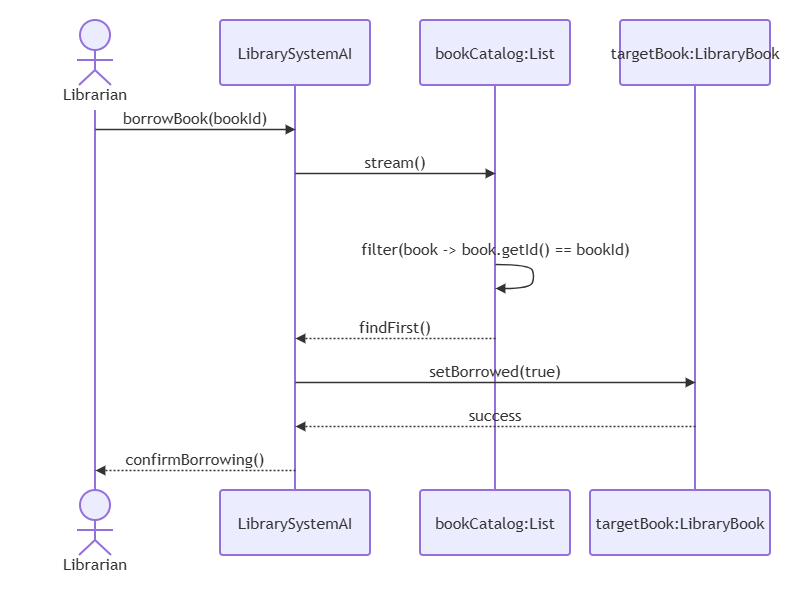

The diagram above was exported from draw.io. Its source (the exported page's mxGraphModel, read from the mxfile embedded in the PNG):
<mxGraphModel dx="1089" dy="640" grid="1" gridSize="10" guides="1" tooltips="1" connect="1" arrows="1" fold="1" page="1" pageScale="1" pageWidth="850" pageHeight="1100" math="0" shadow="0">
  <root>
    <mxCell id="0" />
    <mxCell id="1" parent="0" />
    <UserObject label="" mermaidData="{&#10;  &quot;data&quot;: &quot;sequenceDiagram\n  actor L as Librarian\n  participant A as LibrarySystemAI\n  participant C as bookCatalog:List&lt;LibraryBook&gt;\n  participant B as targetBook:LibraryBook\n\n  L-&gt;&gt;A: borrowBook(bookId)\n  A-&gt;&gt;C: stream()\n  C-&gt;&gt;C: filter(book -&gt; book.getId() == bookId)\n  C--&gt;&gt;A: findFirst()\n  A-&gt;&gt;B: setBorrowed(true)\n  B--&gt;&gt;A: success\n  A--&gt;&gt;L: confirmBorrowing()&quot;,&#10;  &quot;config&quot;: null&#10;}" id="2">
      <mxCell connectable="0" parent="1" style="group;transparentBounds=1;editIcon=1;lockedGroup=0;groupPadding=20;" vertex="1">
        <mxGeometry height="575" width="790" as="geometry" />
      </mxCell>
    </UserObject>
    <UserObject label="Librarian" mermaidId="n:L" mermaidBaseStyle="html=1;shape=umlLifeline;perimeter=lifelinePerimeter;whiteSpace=wrap;container=1;dropTarget=0;collapsible=0;recursiveResize=0;outlineConnect=0;portConstraint=eastwest;newEdgeStyle={&quot;edgeStyle&quot;:&quot;elbowEdgeStyle&quot;,&quot;elbow&quot;:&quot;vertical&quot;,&quot;curved&quot;:0,&quot;rounded&quot;:0};lifelineDashed=0;strokeWidth=2;rounded=1;absoluteArcSize=1;arcSize=6;lifelineColor=light-dark(#9370DB,#cccccc);participant=seqActorStick;verticalAlign=bottom;align=center;spacingBottom=4;size=90;fillColor=light-dark(#ECECFF,#1f2020);strokeColor=light-dark(#9370DB,#cccccc);fontColor=light-dark(#333333,#cccccc);fontFamily=Trebuchet MS,Verdana,Arial,sans-serif;fontSize=16;" mermaidBaseValue="Librarian" id="3">
      <mxCell parent="2" style="html=1;shape=umlLifeline;perimeter=lifelinePerimeter;whiteSpace=wrap;container=1;dropTarget=0;collapsible=0;recursiveResize=0;outlineConnect=0;portConstraint=eastwest;newEdgeStyle={&quot;edgeStyle&quot;:&quot;elbowEdgeStyle&quot;,&quot;elbow&quot;:&quot;vertical&quot;,&quot;curved&quot;:0,&quot;rounded&quot;:0};lifelineDashed=0;strokeWidth=2;rounded=1;absoluteArcSize=1;arcSize=6;lifelineColor=light-dark(#9370DB,#cccccc);participant=seqActorStick;verticalAlign=bottom;align=center;spacingBottom=4;size=90;fillColor=light-dark(#ECECFF,#1f2020);strokeColor=light-dark(#9370DB,#cccccc);fontColor=light-dark(#333333,#cccccc);fontFamily=Trebuchet MS,Verdana,Arial,sans-serif;fontSize=16;" vertex="1">
        <mxGeometry height="470" width="150" x="20" y="20" as="geometry" />
      </mxCell>
    </UserObject>
    <mxCell id="4" parent="2" style="html=1;shape=umlLifeline;perimeter=lifelinePerimeter;whiteSpace=wrap;container=1;dropTarget=0;collapsible=0;recursiveResize=0;outlineConnect=0;portConstraint=eastwest;lifelineDashed=0;strokeWidth=2;rounded=1;absoluteArcSize=1;arcSize=6;lifelineColor=light-dark(#9370DB,#cccccc);size=90;participant=seqActorStick;verticalAlign=bottom;align=center;spacingBottom=4;fillColor=light-dark(#ECECFF,#1f2020);strokeColor=light-dark(#9370DB,#cccccc);fontColor=light-dark(#333333,#cccccc);fontFamily=Trebuchet MS,Verdana,Arial,sans-serif;fontSize=16;" value="Librarian" vertex="1">
      <mxGeometry height="90" width="150" x="20" y="490" as="geometry" />
    </mxCell>
    <UserObject label="LibrarySystemAI" mermaidId="n:A" mermaidBaseStyle="html=1;shape=umlLifeline;perimeter=lifelinePerimeter;whiteSpace=wrap;container=1;dropTarget=0;collapsible=0;recursiveResize=0;outlineConnect=0;portConstraint=eastwest;newEdgeStyle={&quot;edgeStyle&quot;:&quot;elbowEdgeStyle&quot;,&quot;elbow&quot;:&quot;vertical&quot;,&quot;curved&quot;:0,&quot;rounded&quot;:0};lifelineDashed=0;strokeWidth=2;rounded=1;absoluteArcSize=1;arcSize=6;lifelineColor=light-dark(#9370DB,#cccccc);size=65;fillColor=light-dark(#ECECFF,#1f2020);strokeColor=light-dark(#9370DB,#cccccc);fontColor=light-dark(#333333,#cccccc);fontFamily=Trebuchet MS,Verdana,Arial,sans-serif;fontSize=16;" mermaidBaseValue="LibrarySystemAI" id="5">
      <mxCell parent="2" style="html=1;shape=umlLifeline;perimeter=lifelinePerimeter;whiteSpace=wrap;container=1;dropTarget=0;collapsible=0;recursiveResize=0;outlineConnect=0;portConstraint=eastwest;newEdgeStyle={&quot;edgeStyle&quot;:&quot;elbowEdgeStyle&quot;,&quot;elbow&quot;:&quot;vertical&quot;,&quot;curved&quot;:0,&quot;rounded&quot;:0};lifelineDashed=0;strokeWidth=2;rounded=1;absoluteArcSize=1;arcSize=6;lifelineColor=light-dark(#9370DB,#cccccc);size=65;fillColor=light-dark(#ECECFF,#1f2020);strokeColor=light-dark(#9370DB,#cccccc);fontColor=light-dark(#333333,#cccccc);fontFamily=Trebuchet MS,Verdana,Arial,sans-serif;fontSize=16;" vertex="1">
        <mxGeometry height="470" width="150" x="220" y="20" as="geometry" />
      </mxCell>
    </UserObject>
    <mxCell id="6" parent="2" style="html=1;rounded=1;absoluteArcSize=1;arcSize=6;verticalAlign=middle;align=center;strokeWidth=2;whiteSpace=wrap;fillColor=light-dark(#ECECFF,#1f2020);strokeColor=light-dark(#9370DB,#cccccc);fontColor=light-dark(#333333,#cccccc);fontFamily=Trebuchet MS,Verdana,Arial,sans-serif;fontSize=16;" value="LibrarySystemAI" vertex="1">
      <mxGeometry height="65" width="150" x="220" y="490" as="geometry" />
    </mxCell>
    <UserObject label="bookCatalog:List&lt;LibraryBook&gt;" mermaidId="n:C" mermaidBaseStyle="html=1;shape=umlLifeline;perimeter=lifelinePerimeter;whiteSpace=wrap;container=1;dropTarget=0;collapsible=0;recursiveResize=0;outlineConnect=0;portConstraint=eastwest;newEdgeStyle={&quot;edgeStyle&quot;:&quot;elbowEdgeStyle&quot;,&quot;elbow&quot;:&quot;vertical&quot;,&quot;curved&quot;:0,&quot;rounded&quot;:0};lifelineDashed=0;strokeWidth=2;rounded=1;absoluteArcSize=1;arcSize=6;lifelineColor=light-dark(#9370DB,#cccccc);size=65;fillColor=light-dark(#ECECFF,#1f2020);strokeColor=light-dark(#9370DB,#cccccc);fontColor=light-dark(#333333,#cccccc);fontFamily=Trebuchet MS,Verdana,Arial,sans-serif;fontSize=16;" mermaidBaseValue="bookCatalog:List&lt;LibraryBook&gt;" id="7">
      <mxCell parent="2" style="html=1;shape=umlLifeline;perimeter=lifelinePerimeter;whiteSpace=wrap;container=1;dropTarget=0;collapsible=0;recursiveResize=0;outlineConnect=0;portConstraint=eastwest;newEdgeStyle={&quot;edgeStyle&quot;:&quot;elbowEdgeStyle&quot;,&quot;elbow&quot;:&quot;vertical&quot;,&quot;curved&quot;:0,&quot;rounded&quot;:0};lifelineDashed=0;strokeWidth=2;rounded=1;absoluteArcSize=1;arcSize=6;lifelineColor=light-dark(#9370DB,#cccccc);size=65;fillColor=light-dark(#ECECFF,#1f2020);strokeColor=light-dark(#9370DB,#cccccc);fontColor=light-dark(#333333,#cccccc);fontFamily=Trebuchet MS,Verdana,Arial,sans-serif;fontSize=16;" vertex="1">
        <mxGeometry height="470" width="150" x="420" y="20" as="geometry" />
      </mxCell>
    </UserObject>
    <mxCell id="8" parent="2" style="html=1;rounded=1;absoluteArcSize=1;arcSize=6;verticalAlign=middle;align=center;strokeWidth=2;whiteSpace=wrap;fillColor=light-dark(#ECECFF,#1f2020);strokeColor=light-dark(#9370DB,#cccccc);fontColor=light-dark(#333333,#cccccc);fontFamily=Trebuchet MS,Verdana,Arial,sans-serif;fontSize=16;" value="bookCatalog:List&lt;LibraryBook&gt;" vertex="1">
      <mxGeometry height="65" width="150" x="420" y="490" as="geometry" />
    </mxCell>
    <UserObject label="targetBook:LibraryBook" mermaidId="n:B" mermaidBaseStyle="html=1;shape=umlLifeline;perimeter=lifelinePerimeter;whiteSpace=wrap;container=1;dropTarget=0;collapsible=0;recursiveResize=0;outlineConnect=0;portConstraint=eastwest;newEdgeStyle={&quot;edgeStyle&quot;:&quot;elbowEdgeStyle&quot;,&quot;elbow&quot;:&quot;vertical&quot;,&quot;curved&quot;:0,&quot;rounded&quot;:0};lifelineDashed=0;strokeWidth=2;rounded=1;absoluteArcSize=1;arcSize=6;lifelineColor=light-dark(#9370DB,#cccccc);size=65;fillColor=light-dark(#ECECFF,#1f2020);strokeColor=light-dark(#9370DB,#cccccc);fontColor=light-dark(#333333,#cccccc);fontFamily=Trebuchet MS,Verdana,Arial,sans-serif;fontSize=16;" mermaidBaseValue="targetBook:LibraryBook" id="9">
      <mxCell parent="2" style="html=1;shape=umlLifeline;perimeter=lifelinePerimeter;whiteSpace=wrap;container=1;dropTarget=0;collapsible=0;recursiveResize=0;outlineConnect=0;portConstraint=eastwest;newEdgeStyle={&quot;edgeStyle&quot;:&quot;elbowEdgeStyle&quot;,&quot;elbow&quot;:&quot;vertical&quot;,&quot;curved&quot;:0,&quot;rounded&quot;:0};lifelineDashed=0;strokeWidth=2;rounded=1;absoluteArcSize=1;arcSize=6;lifelineColor=light-dark(#9370DB,#cccccc);size=65;fillColor=light-dark(#ECECFF,#1f2020);strokeColor=light-dark(#9370DB,#cccccc);fontColor=light-dark(#333333,#cccccc);fontFamily=Trebuchet MS,Verdana,Arial,sans-serif;fontSize=16;" vertex="1">
        <mxGeometry height="470" width="150" x="620" y="20" as="geometry" />
      </mxCell>
    </UserObject>
    <mxCell id="10" parent="2" style="html=1;rounded=1;absoluteArcSize=1;arcSize=6;verticalAlign=middle;align=center;strokeWidth=2;whiteSpace=wrap;fillColor=light-dark(#ECECFF,#1f2020);strokeColor=light-dark(#9370DB,#cccccc);fontColor=light-dark(#333333,#cccccc);fontFamily=Trebuchet MS,Verdana,Arial,sans-serif;fontSize=16;" value="targetBook:LibraryBook" vertex="1">
      <mxGeometry height="65" width="180" x="590" y="490" as="geometry" />
    </mxCell>
    <UserObject label="borrowBook(bookId)" mermaidId="e:L-&gt;A#0" mermaidBaseStyle="endArrow=block;verticalAlign=bottom;edgeStyle=elbowEdgeStyle;elbow=vertical;curved=0;rounded=0;fontSize=16;labelBackgroundColor=none;strokeWidth=1.5;strokeColor=light-dark(#333333,#cccccc);fontColor=light-dark(#333333,#cccccc);fontFamily=Trebuchet MS,Verdana,Arial,sans-serif;" mermaidBaseValue="borrowBook(bookId)" id="11">
      <mxCell edge="1" parent="2" style="endArrow=block;verticalAlign=bottom;edgeStyle=elbowEdgeStyle;elbow=vertical;curved=0;rounded=0;fontSize=16;labelBackgroundColor=none;strokeWidth=1.5;strokeColor=light-dark(#333333,#cccccc);fontColor=light-dark(#333333,#cccccc);fontFamily=Trebuchet MS,Verdana,Arial,sans-serif;">
        <mxGeometry relative="1" as="geometry">
          <Array as="points">
            <mxPoint x="195" y="129" />
          </Array>
          <mxPoint x="95" y="129" as="sourcePoint" />
          <mxPoint x="295" y="129" as="targetPoint" />
        </mxGeometry>
      </mxCell>
    </UserObject>
    <UserObject label="stream()" mermaidId="e:A-&gt;C#0" mermaidBaseStyle="endArrow=block;verticalAlign=bottom;edgeStyle=elbowEdgeStyle;elbow=vertical;curved=0;rounded=0;fontSize=16;labelBackgroundColor=none;strokeWidth=1.5;strokeColor=light-dark(#333333,#cccccc);fontColor=light-dark(#333333,#cccccc);fontFamily=Trebuchet MS,Verdana,Arial,sans-serif;" mermaidBaseValue="stream()" id="12">
      <mxCell edge="1" parent="2" style="endArrow=block;verticalAlign=bottom;edgeStyle=elbowEdgeStyle;elbow=vertical;curved=0;rounded=0;fontSize=16;labelBackgroundColor=none;strokeWidth=1.5;strokeColor=light-dark(#333333,#cccccc);fontColor=light-dark(#333333,#cccccc);fontFamily=Trebuchet MS,Verdana,Arial,sans-serif;">
        <mxGeometry relative="1" as="geometry">
          <Array as="points">
            <mxPoint x="395" y="173" />
          </Array>
          <mxPoint x="295" y="173" as="sourcePoint" />
          <mxPoint x="495" y="173" as="targetPoint" />
        </mxGeometry>
      </mxCell>
    </UserObject>
    <UserObject label="" mermaidId="e:C-&gt;C#0" mermaidBaseStyle="edgeStyle=none;curved=1;endArrow=block;verticalAlign=bottom;align=center;fontSize=16;labelBackgroundColor=none;strokeWidth=1.5;strokeColor=light-dark(#333333,#cccccc);fontColor=light-dark(#333333,#cccccc);fontFamily=Trebuchet MS,Verdana,Arial,sans-serif;" mermaidBaseValue="" id="13">
      <mxCell edge="1" parent="2" style="edgeStyle=none;curved=1;endArrow=block;verticalAlign=bottom;align=center;fontSize=16;labelBackgroundColor=none;strokeWidth=1.5;strokeColor=light-dark(#333333,#cccccc);fontColor=light-dark(#333333,#cccccc);fontFamily=Trebuchet MS,Verdana,Arial,sans-serif;rounded=0;">
        <mxGeometry relative="1" as="geometry">
          <Array as="points">
            <mxPoint x="530" y="264" />
            <mxPoint x="534" y="276" />
            <mxPoint x="530" y="288" />
          </Array>
          <mxPoint x="495" y="264" as="sourcePoint" />
          <mxPoint x="495" y="288" as="targetPoint" />
        </mxGeometry>
      </mxCell>
    </UserObject>
    <mxCell id="14" parent="2" style="text;html=1;strokeColor=none;fillColor=none;align=center;verticalAlign=middle;fontFamily=Trebuchet MS,Verdana,Arial,sans-serif;fontSize=16;fontColor=light-dark(#333333,#cccccc);" value="filter(book -&gt; book.getId() == bookId)" vertex="1">
      <mxGeometry height="18" width="200" x="395" y="240" as="geometry" />
    </mxCell>
    <UserObject label="findFirst()" mermaidId="e:C-&gt;A#0" mermaidBaseStyle="dashed=1;fixDash=1;dashPattern=2 2;endArrow=block;verticalAlign=bottom;edgeStyle=elbowEdgeStyle;elbow=vertical;curved=0;rounded=0;fontSize=16;labelBackgroundColor=none;strokeWidth=1.5;strokeColor=light-dark(#333333,#cccccc);fontColor=light-dark(#333333,#cccccc);fontFamily=Trebuchet MS,Verdana,Arial,sans-serif;" mermaidBaseValue="findFirst()" id="15">
      <mxCell edge="1" parent="2" style="dashed=1;fixDash=1;dashPattern=2 2;endArrow=block;verticalAlign=bottom;edgeStyle=elbowEdgeStyle;elbow=vertical;curved=0;rounded=0;fontSize=16;labelBackgroundColor=none;strokeWidth=1.5;strokeColor=light-dark(#333333,#cccccc);fontColor=light-dark(#333333,#cccccc);fontFamily=Trebuchet MS,Verdana,Arial,sans-serif;">
        <mxGeometry relative="1" as="geometry">
          <Array as="points">
            <mxPoint x="395" y="338" />
          </Array>
          <mxPoint x="495" y="338" as="sourcePoint" />
          <mxPoint x="295" y="338" as="targetPoint" />
        </mxGeometry>
      </mxCell>
    </UserObject>
    <UserObject label="setBorrowed(true)" mermaidId="e:A-&gt;B#0" mermaidBaseStyle="endArrow=block;verticalAlign=bottom;edgeStyle=elbowEdgeStyle;elbow=vertical;curved=0;rounded=0;fontSize=16;labelBackgroundColor=none;strokeWidth=1.5;strokeColor=light-dark(#333333,#cccccc);fontColor=light-dark(#333333,#cccccc);fontFamily=Trebuchet MS,Verdana,Arial,sans-serif;" mermaidBaseValue="setBorrowed(true)" id="16">
      <mxCell edge="1" parent="2" style="endArrow=block;verticalAlign=bottom;edgeStyle=elbowEdgeStyle;elbow=vertical;curved=0;rounded=0;fontSize=16;labelBackgroundColor=none;strokeWidth=1.5;strokeColor=light-dark(#333333,#cccccc);fontColor=light-dark(#333333,#cccccc);fontFamily=Trebuchet MS,Verdana,Arial,sans-serif;">
        <mxGeometry relative="1" as="geometry">
          <Array as="points">
            <mxPoint x="495" y="382" />
          </Array>
          <mxPoint x="295" y="382" as="sourcePoint" />
          <mxPoint x="695" y="382" as="targetPoint" />
        </mxGeometry>
      </mxCell>
    </UserObject>
    <UserObject label="success" mermaidId="e:B-&gt;A#0" mermaidBaseStyle="dashed=1;fixDash=1;dashPattern=2 2;endArrow=block;verticalAlign=bottom;edgeStyle=elbowEdgeStyle;elbow=vertical;curved=0;rounded=0;fontSize=16;labelBackgroundColor=none;strokeWidth=1.5;strokeColor=light-dark(#333333,#cccccc);fontColor=light-dark(#333333,#cccccc);fontFamily=Trebuchet MS,Verdana,Arial,sans-serif;" mermaidBaseValue="success" id="17">
      <mxCell edge="1" parent="2" style="dashed=1;fixDash=1;dashPattern=2 2;endArrow=block;verticalAlign=bottom;edgeStyle=elbowEdgeStyle;elbow=vertical;curved=0;rounded=0;fontSize=16;labelBackgroundColor=none;strokeWidth=1.5;strokeColor=light-dark(#333333,#cccccc);fontColor=light-dark(#333333,#cccccc);fontFamily=Trebuchet MS,Verdana,Arial,sans-serif;">
        <mxGeometry relative="1" as="geometry">
          <Array as="points">
            <mxPoint x="495" y="426" />
          </Array>
          <mxPoint x="695" y="426" as="sourcePoint" />
          <mxPoint x="295" y="426" as="targetPoint" />
        </mxGeometry>
      </mxCell>
    </UserObject>
    <UserObject label="confirmBorrowing()" mermaidId="e:A-&gt;L#0" mermaidBaseStyle="dashed=1;fixDash=1;dashPattern=2 2;endArrow=block;verticalAlign=bottom;edgeStyle=elbowEdgeStyle;elbow=vertical;curved=0;rounded=0;fontSize=16;labelBackgroundColor=none;strokeWidth=1.5;strokeColor=light-dark(#333333,#cccccc);fontColor=light-dark(#333333,#cccccc);fontFamily=Trebuchet MS,Verdana,Arial,sans-serif;" mermaidBaseValue="confirmBorrowing()" id="18">
      <mxCell edge="1" parent="2" style="dashed=1;fixDash=1;dashPattern=2 2;endArrow=block;verticalAlign=bottom;edgeStyle=elbowEdgeStyle;elbow=vertical;curved=0;rounded=0;fontSize=16;labelBackgroundColor=none;strokeWidth=1.5;strokeColor=light-dark(#333333,#cccccc);fontColor=light-dark(#333333,#cccccc);fontFamily=Trebuchet MS,Verdana,Arial,sans-serif;">
        <mxGeometry relative="1" as="geometry">
          <Array as="points">
            <mxPoint x="195" y="470" />
          </Array>
          <mxPoint x="295" y="470" as="sourcePoint" />
          <mxPoint x="95" y="470" as="targetPoint" />
        </mxGeometry>
      </mxCell>
    </UserObject>
  </root>
</mxGraphModel>